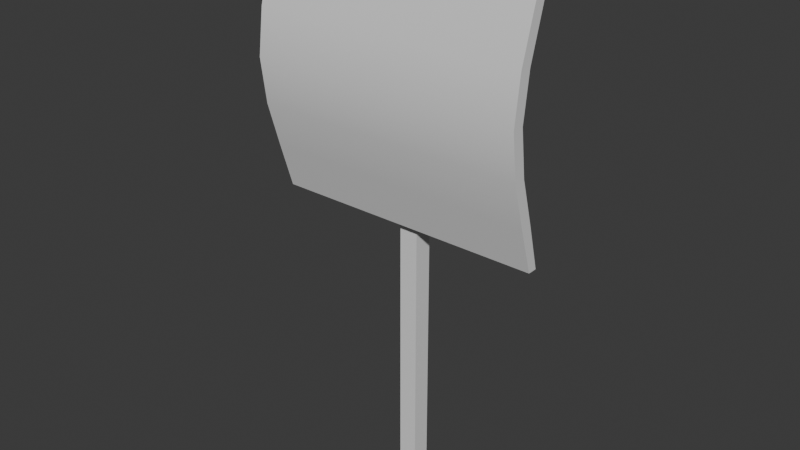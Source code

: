 # Source: Sail.blend  (saved by Blender 4.2.66; exported with 4.5.12 LTS)
import bpy
from mathutils import Matrix  # noqa: F401  (used for matrix-valued properties, if any)

bpy.ops.wm.read_factory_settings(use_empty=True)
scene = bpy.context.scene
scene.name = 'Scene'

# ---- collections
col_collection = bpy.data.collections.new('Collection'); scene.collection.children.link(col_collection)

# ---- materials (node trees are filled in below, after node groups)
mat_material = bpy.data.materials.new('Material')
mat_material.alpha_threshold = 0.0
mat_material.use_transparent_shadow = False
mat_material.roughness = 0.5
mat_material.line_color = (0.0, 0.0, 0.0, 1.0)

# ---- node groups
ng_smooth_by_angle = bpy.data.node_groups.new('Smooth by Angle', 'GeometryNodeTree')
_s = ng_smooth_by_angle.interface.new_socket(name='Mesh', in_out='OUTPUT', socket_type='NodeSocketGeometry')
_s = ng_smooth_by_angle.interface.new_socket(name='Mesh', in_out='INPUT', socket_type='NodeSocketGeometry')
_s = ng_smooth_by_angle.interface.new_socket(name='Angle', in_out='INPUT', socket_type='NodeSocketFloat')
_s.subtype = 'ANGLE'
_s.default_value = 0.5236
_s.min_value = 0.0
_s.max_value = 3.142
_s.description = 'Maximum face angle for smooth edges'
_s = ng_smooth_by_angle.interface.new_socket(name='Ignore Sharpness', in_out='INPUT', socket_type='NodeSocketBool')
_s.force_non_field = True
ng_smooth_by_angle.description = 'Set the sharpness of mesh edges based on the angle between the neighboring faces'
ng_smooth_by_angle.is_modifier = True
_N = ng_smooth_by_angle.nodes; _L = ng_smooth_by_angle.links
n0 = _N.new('GeometryNodeSetShadeSmooth'); n0.name = 'Set Shade Smooth'; n0.location = (120, -80)
n0.domain = 'EDGE'
n1 = _N.new('GeometryNodeSetShadeSmooth'); n1.name = 'Set Shade Smooth.001'; n1.location = (300, -80)
n2 = _N.new('NodeGroupOutput'); n2.name = 'Group Output'; n2.location = (480, -80)
n3 = _N.new('GeometryNodeInputMeshEdgeAngle'); n3.name = 'Edge Angle'; n3.location = (-440, -240)
n4 = _N.new('NodeGroupInput'); n4.name = 'Group Input'; n4.location = (-80, -80)
n5 = _N.new('GeometryNodeInputEdgeSmooth'); n5.name = 'Is Edge Smooth'; n5.location = (-260, -120)
n6 = _N.new('GeometryNodeInputShadeSmooth'); n6.name = 'Is Shade Smooth'; n6.location = (-440, -397)
n7 = _N.new('FunctionNodeCompare'); n7.name = 'Compare'; n7.location = (-260, -260)
n7.operation = 'LESS_EQUAL'
n7.inputs[6].default_value = (0.0, 0.0, 0.0, 0.0)
n7.inputs[7].default_value = (0.0, 0.0, 0.0, 0.0)
n8 = _N.new('FunctionNodeBooleanMath'); n8.name = 'Boolean Math.001'; n8.location = (-80, -260)
n9 = _N.new('NodeGroupInput'); n9.name = 'Group Input.001'; n9.location = (-440, -329)
n10 = _N.new('NodeGroupInput'); n10.name = 'Group Input.002'; n10.location = (-259, -189)
n11 = _N.new('FunctionNodeBooleanMath'); n11.name = 'Boolean Math'; n11.location = (-80, -149)
n11.operation = 'OR'
n12 = _N.new('FunctionNodeBooleanMath'); n12.name = 'Boolean Math.002'; n12.location = (-260, -380)
n12.operation = 'OR'
n13 = _N.new('NodeGroupInput'); n13.name = 'Group Input.003'; n13.location = (-440, -460)
_L.new(n3.outputs[0], n7.inputs[0])
_L.new(n1.outputs[0], n2.inputs[0])
_L.new(n9.outputs[1], n7.inputs[1])
_L.new(n7.outputs[0], n8.inputs[0])
_L.new(n4.outputs[0], n0.inputs[0])
_L.new(n0.outputs[0], n1.inputs[0])
_L.new(n8.outputs[0], n0.inputs[2])
_L.new(n10.outputs[2], n11.inputs[1])
_L.new(n5.outputs[0], n11.inputs[0])
_L.new(n11.outputs[0], n0.inputs[1])
_L.new(n13.outputs[2], n12.inputs[1])
_L.new(n6.outputs[0], n12.inputs[0])
_L.new(n12.outputs[0], n8.inputs[1])
n2.is_active_output = True

# ---- material node trees
mat_material.use_nodes = True; mat_material.node_tree.nodes.clear()
_N = mat_material.node_tree.nodes; _L = mat_material.node_tree.links
n0 = _N.new('ShaderNodeOutputMaterial'); n0.name = 'Material Output'; n0.location = (300, 300)
n1 = _N.new('ShaderNodeBsdfPrincipled'); n1.name = 'Principled BSDF'; n1.location = (10, 300)
n1.inputs[3].default_value = 1.45
_L.new(n1.outputs[0], n0.inputs[0])
n0.is_active_output = True

# ---- world
world_world = bpy.data.worlds.new('World'); scene.world = world_world
world_world.use_nodes = True; world_world.node_tree.nodes.clear()
_N = world_world.node_tree.nodes; _L = world_world.node_tree.links
n0 = _N.new('ShaderNodeOutputWorld'); n0.name = 'World Output'; n0.location = (300, 300)
n1 = _N.new('ShaderNodeBackground'); n1.name = 'Background'; n1.location = (10, 300)
n1.inputs[0].default_value = (0.05088, 0.05088, 0.05088, 1.0)
_L.new(n1.outputs[0], n0.inputs[0])
n0.is_active_output = True
world_world.color = (0.05088, 0.05088, 0.05088)
world_world.sun_shadow_jitter_overblur = 0.0

# ---- meshes
me_cube = bpy.data.meshes.new('Cube')
me_cube.from_pydata([(1.0, 1.0, 57.78), (1.0, 1.0, 0.0), (1.0, -1.0, 57.78), (1.0, -1.0, 0.0), (-1.0, 1.0, 57.78), (-1.0, 1.0, 0.0), (-1.0, -1.0, 57.78), (-1.0, -1.0, 0.0), (1.0, 1.0, 28.89), (-1.0, -1.0, 28.89), (1.0, -1.0, 28.89), (-1.0, 1.0, 28.89), (-14.54, -2.004, 28.79), (14.54, -2.004, 28.79), (-14.54, -2.004, 57.88), (14.54, -2.004, 57.88), (-14.54, -3.506, 53.03), (-14.54, -4.925, 48.18), (-14.54, -5.555, 43.33), (-14.54, -4.925, 38.49), (-14.54, -3.506, 33.64), (14.54, -3.506, 33.64), (14.54, -4.925, 38.49), (14.54, -5.555, 43.33), (14.54, -4.925, 48.18), (14.54, -3.506, 53.03), (-14.54, -2.264, 33.64), (-14.54, -0.9741, 28.79), (14.54, -0.9741, 28.79), (14.54, -2.264, 53.03), (14.54, -0.9741, 57.88), (-14.54, -0.9741, 57.88), (-14.54, -2.264, 53.03), (-14.54, -3.661, 48.18), (-14.54, -4.288, 43.33), (-14.54, -3.661, 38.49), (14.54, -2.264, 33.64), (14.54, -3.661, 38.49), (14.54, -4.288, 43.33), (14.54, -3.661, 48.18)], [], [(0, 4, 6, 2), (10, 2, 6, 9), (9, 6, 4, 11), (5, 1, 3, 7), (8, 0, 2, 10), (11, 4, 0, 8), (5, 11, 8, 1), (1, 8, 10, 3), (7, 9, 11, 5), (3, 10, 9, 7), (16, 25, 15, 14), (12, 13, 21, 20), (20, 21, 22, 19), (19, 22, 23, 18), (18, 23, 24, 17), (17, 24, 25, 16), (32, 31, 30, 29), (27, 26, 36, 28), (26, 35, 37, 36), (35, 34, 38, 37), (34, 33, 39, 38), (33, 32, 29, 39), (23, 38, 39, 24), (16, 32, 33, 17), (24, 39, 29, 25), (17, 33, 34, 18), (18, 34, 35, 19), (20, 26, 27, 12), (19, 35, 26, 20), (12, 27, 28, 13), (13, 28, 36, 21), (25, 29, 30, 15), (21, 36, 37, 22), (15, 30, 31, 14), (22, 37, 38, 23), (14, 31, 32, 16)])
me_cube.polygons.foreach_set('use_smooth', [True] * 36)
_uv = me_cube.uv_layers.new(name='UVMap')
_uv.uv.foreach_set('vector', [0.625, 0.5, 0.875, 0.5, 0.875, 0.75, 0.625, 0.75, 0.5, 0.75, 0.625, 0.75, 0.625, 1.0, 0.5, 1.0, 0.5, 0.0, 0.625, 0.0, 0.625, 0.25, 0.5, 0.25, 0.125, 0.5, 0.375, 0.5, 0.375, 0.75, 0.125, 0.75, 0.5, 0.5, 0.625, 0.5, 0.625, 0.75, 0.5, 0.75, 0.5, 0.25, 0.625, 0.25, 0.625, 0.5, 0.5, 0.5, 0.375, 0.25, 0.5, 0.25, 0.5, 0.5, 0.375, 0.5, 0.375, 0.5, 0.5, 0.5, 0.5, 0.75, 0.375, 0.75, 0.375, 0.0, 0.5, 0.0, 0.5, 0.25, 0.375, 0.25, 0.375, 0.75, 0.5, 0.75, 0.5, 1.0, 0.375, 1.0, 0.0, 0.8333, 1.0, 0.8333, 1.0, 1.0, 0.0, 1.0, 0.0, 0.0, 1.0, 0.0, 1.0, 0.1667, 0.0, 0.1667, 0.0, 0.1667, 1.0, 0.1667, 1.0, 0.3333, 0.0, 0.3333, 0.0, 0.3333, 1.0, 0.3333, 1.0, 0.5, 0.0, 0.5, 0.0, 0.5, 1.0, 0.5, 1.0, 0.6667, 0.0, 0.6667, 0.0, 0.6667, 1.0, 0.6667, 1.0, 0.8333, 0.0, 0.8333, 0.0, 0.8333, 0.0, 1.0, 1.0, 1.0, 1.0, 0.8333, 0.0, 0.0, 0.0, 0.1667, 1.0, 0.1667, 1.0, 0.0, 0.0, 0.1667, 0.0, 0.3333, 1.0, 0.3333, 1.0, 0.1667, 0.0, 0.3333, 0.0, 0.5, 1.0, 0.5, 1.0, 0.3333, 0.0, 0.5, 0.0, 0.6667, 1.0, 0.6667, 1.0, 0.5, 0.0, 0.6667, 0.0, 0.8333, 1.0, 0.8333, 1.0, 0.6667, 1.0, 0.5, 1.0, 0.5, 1.0, 0.6667, 1.0, 0.6667, 0.0, 0.8333, 0.0, 0.8333, 0.0, 0.6667, 0.0, 0.6667, 1.0, 0.6667, 1.0, 0.6667, 1.0, 0.8333, 1.0, 0.8333, 0.0, 0.6667, 0.0, 0.6667, 0.0, 0.5, 0.0, 0.5, 0.0, 0.5, 0.0, 0.5, 0.0, 0.3333, 0.0, 0.3333, 0.0, 0.1667, 0.0, 0.1667, 0.0, 0.0, 0.0, 0.0, 0.0, 0.3333, 0.0, 0.3333, 0.0, 0.1667, 0.0, 0.1667, 0.0, 0.0, 0.0, 0.0, 1.0, 0.0, 1.0, 0.0, 1.0, 0.0, 1.0, 0.0, 1.0, 0.1667, 1.0, 0.1667, 1.0, 0.8333, 1.0, 0.8333, 1.0, 1.0, 1.0, 1.0, 1.0, 0.1667, 1.0, 0.1667, 1.0, 0.3333, 1.0, 0.3333, 1.0, 1.0, 1.0, 1.0, 0.0, 1.0, 0.0, 1.0, 1.0, 0.3333, 1.0, 0.3333, 1.0, 0.5, 1.0, 0.5, 0.0, 1.0, 0.0, 1.0, 0.0, 0.8333, 0.0, 0.8333])
me_cube.materials.append(mat_material)
me_cube.use_mirror_vertex_groups = False
me_cube.update()

# ---- objects
ob_cube = bpy.data.objects.new('Cube', me_cube)

# ---- transforms, parenting, visibility, modifiers, constraints
ob_cube.location = (0.0, 0.0, 0.0)
ob_cube.scale = (0.1226, 0.1226, 0.1226)
ob_cube.lock_rotations_4d = False
ob_cube.empty_display_type = 'ARROWS'
ob_cube.lineart.crease_threshold = 0.0
_m = ob_cube.modifiers.new('Smooth by Angle', 'NODES')
_m.node_group = ng_smooth_by_angle
_m.use_pin_to_last = True
_m.show_group_selector = False

# ---- collection membership
col_collection.objects.link(ob_cube)

# ---- scene / render settings (as saved in the file)
scene.frame_start = 1; scene.frame_end = 250; scene.frame_set(1)
scene.render.engine = 'BLENDER_EEVEE_NEXT'
bpy.context.view_layer.update()

# ---- added for rendering (the .blend has no active camera and no usable light): camera, sun
cam_auto = bpy.data.cameras.new('AutoCamera')
cam_auto.lens = 50.0
cam_auto.sensor_width = 36.0
cam_auto.clip_end = 1000.0
ob_auto_camera = bpy.data.objects.new('AutoCamera', cam_auto)
scene.collection.objects.link(ob_auto_camera)
ob_auto_camera.location = (7.38286, -9.1386, 9.45308)
ob_auto_camera.rotation_euler = (1.09748, -7.21219e-08, 0.694738)
scene.camera = ob_auto_camera
light_auto_sun = bpy.data.lights.new('AutoSun', 'SUN')
light_auto_sun.energy = 3.0
light_auto_sun.angle = 0.0523599
ob_auto_sun = bpy.data.objects.new('AutoSun', light_auto_sun)
scene.collection.objects.link(ob_auto_sun)
ob_auto_sun.rotation_euler = (0.872665, 0.174533, 0.523599)
bpy.context.view_layer.update()
